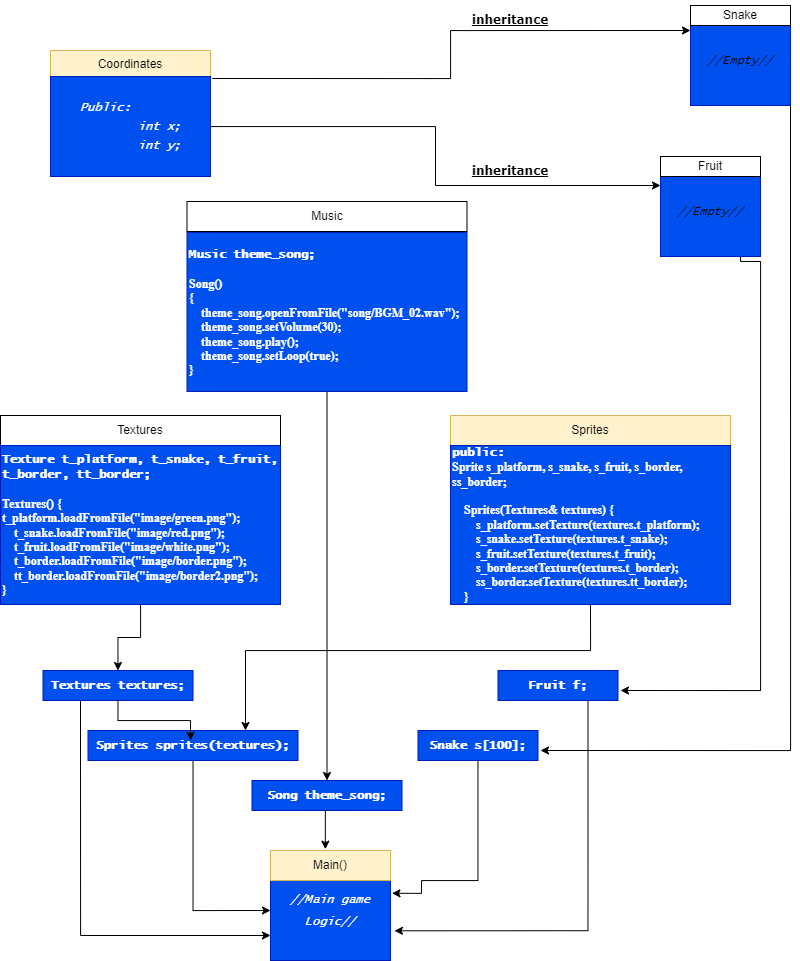

The diagram above was exported from draw.io. Its source (the exported page's mxGraphModel, read from the mxfile embedded in the PNG):
<mxGraphModel dx="2143" dy="3575" grid="1" gridSize="10" guides="1" tooltips="1" connect="1" arrows="1" fold="1" page="1" pageScale="1" pageWidth="827" pageHeight="1169" math="0" shadow="0">
  <root>
    <mxCell id="WIyWlLk6GJQsqaUBKTNV-0" />
    <mxCell id="WIyWlLk6GJQsqaUBKTNV-1" parent="WIyWlLk6GJQsqaUBKTNV-0" />
    <mxCell id="kpk8VSDE5VH2cLNdD4xg-0" value="Coordinates" style="swimlane;fontStyle=0;align=center;verticalAlign=top;childLayout=stackLayout;horizontal=1;startSize=26;horizontalStack=0;resizeParent=1;resizeLast=0;collapsible=1;marginBottom=0;rounded=0;shadow=0;strokeWidth=1;fillColor=#fff2cc;strokeColor=#d6b656;" parent="WIyWlLk6GJQsqaUBKTNV-1" vertex="1">
      <mxGeometry x="80" y="-2260" width="160" height="126" as="geometry">
        <mxRectangle x="508" y="120" width="160" height="26" as="alternateBounds" />
      </mxGeometry>
    </mxCell>
    <mxCell id="kpk8VSDE5VH2cLNdD4xg-2" value="&lt;h4 style=&quot;line-height: 150%;&quot;&gt;&lt;div style=&quot;text-align: justify; line-height: 150%;&quot;&gt;&lt;i style=&quot;background-color: initial; font-weight: normal;&quot;&gt;&lt;font face=&quot;Lucida Console&quot;&gt;Public:&lt;/font&gt;&lt;/i&gt;&lt;/div&gt;&lt;div style=&quot;text-align: justify; line-height: 150%;&quot;&gt;&lt;i style=&quot;background-color: initial; font-weight: normal;&quot;&gt;&lt;font face=&quot;Lucida Console&quot;&gt;&lt;span style=&quot;white-space: pre;&quot;&gt;&#09;&lt;/span&gt;int x;&lt;/font&gt;&lt;/i&gt;&lt;/div&gt;&lt;i style=&quot;&quot;&gt;&lt;div style=&quot;text-align: justify; line-height: 150%;&quot;&gt;&lt;i style=&quot;background-color: initial; font-weight: normal;&quot;&gt;&lt;font face=&quot;Lucida Console&quot;&gt;&lt;span style=&quot;white-space: pre;&quot;&gt;&#09;&lt;/span&gt;int y;&lt;/font&gt;&lt;/i&gt;&lt;/div&gt;&lt;/i&gt;&lt;/h4&gt;" style="text;html=1;align=center;verticalAlign=middle;resizable=0;points=[];autosize=1;strokeColor=#001DBC;fillColor=#0050ef;fontColor=#ffffff;" parent="kpk8VSDE5VH2cLNdD4xg-0" vertex="1">
      <mxGeometry y="26" width="160" height="100" as="geometry" />
    </mxCell>
    <mxCell id="kpk8VSDE5VH2cLNdD4xg-51" style="edgeStyle=orthogonalEdgeStyle;rounded=0;orthogonalLoop=1;jettySize=auto;html=1;exitX=1;exitY=1;exitDx=0;exitDy=0;" parent="WIyWlLk6GJQsqaUBKTNV-1" source="kpk8VSDE5VH2cLNdD4xg-6" edge="1">
      <mxGeometry relative="1" as="geometry">
        <mxPoint x="570" y="-1560" as="targetPoint" />
        <Array as="points">
          <mxPoint x="820" y="-1560" />
        </Array>
      </mxGeometry>
    </mxCell>
    <mxCell id="kpk8VSDE5VH2cLNdD4xg-6" value="" style="whiteSpace=wrap;html=1;aspect=fixed;fillColor=#0050ef;strokeColor=#001DBC;fontColor=#ffffff;" parent="WIyWlLk6GJQsqaUBKTNV-1" vertex="1">
      <mxGeometry x="720" y="-2305" width="100" height="100" as="geometry" />
    </mxCell>
    <mxCell id="kpk8VSDE5VH2cLNdD4xg-7" value="" style="rounded=0;whiteSpace=wrap;html=1;" parent="WIyWlLk6GJQsqaUBKTNV-1" vertex="1">
      <mxGeometry x="720" y="-2305" width="100" height="20" as="geometry" />
    </mxCell>
    <mxCell id="kpk8VSDE5VH2cLNdD4xg-8" value="Snake" style="text;html=1;strokeColor=none;fillColor=none;align=center;verticalAlign=middle;whiteSpace=wrap;rounded=0;" parent="WIyWlLk6GJQsqaUBKTNV-1" vertex="1">
      <mxGeometry x="740" y="-2310" width="60" height="30" as="geometry" />
    </mxCell>
    <mxCell id="kpk8VSDE5VH2cLNdD4xg-9" value="&lt;i&gt;&lt;font face=&quot;Lucida Console&quot;&gt;//Empty//&lt;/font&gt;&lt;/i&gt;" style="text;html=1;strokeColor=none;fillColor=none;align=center;verticalAlign=middle;whiteSpace=wrap;rounded=0;" parent="WIyWlLk6GJQsqaUBKTNV-1" vertex="1">
      <mxGeometry x="740" y="-2265" width="60" height="30" as="geometry" />
    </mxCell>
    <mxCell id="kpk8VSDE5VH2cLNdD4xg-50" style="edgeStyle=orthogonalEdgeStyle;rounded=0;orthogonalLoop=1;jettySize=auto;html=1;" parent="WIyWlLk6GJQsqaUBKTNV-1" source="kpk8VSDE5VH2cLNdD4xg-14" edge="1">
      <mxGeometry relative="1" as="geometry">
        <mxPoint x="650" y="-1620" as="targetPoint" />
        <mxPoint x="810" y="-2050" as="sourcePoint" />
        <Array as="points">
          <mxPoint x="770" y="-2049" />
          <mxPoint x="790" y="-2049" />
          <mxPoint x="790" y="-1620" />
        </Array>
      </mxGeometry>
    </mxCell>
    <mxCell id="kpk8VSDE5VH2cLNdD4xg-14" value="" style="whiteSpace=wrap;html=1;aspect=fixed;fillColor=#0050ef;strokeColor=#001DBC;fontColor=#ffffff;" parent="WIyWlLk6GJQsqaUBKTNV-1" vertex="1">
      <mxGeometry x="690" y="-2154" width="100" height="100" as="geometry" />
    </mxCell>
    <mxCell id="kpk8VSDE5VH2cLNdD4xg-15" value="Fruit" style="rounded=0;whiteSpace=wrap;html=1;" parent="WIyWlLk6GJQsqaUBKTNV-1" vertex="1">
      <mxGeometry x="690" y="-2154" width="100" height="20" as="geometry" />
    </mxCell>
    <mxCell id="kpk8VSDE5VH2cLNdD4xg-17" value="&lt;i&gt;&lt;font face=&quot;Lucida Console&quot;&gt;//Empty//&lt;/font&gt;&lt;/i&gt;" style="text;html=1;strokeColor=none;fillColor=none;align=center;verticalAlign=middle;whiteSpace=wrap;rounded=0;" parent="WIyWlLk6GJQsqaUBKTNV-1" vertex="1">
      <mxGeometry x="710" y="-2114" width="60" height="30" as="geometry" />
    </mxCell>
    <mxCell id="kpk8VSDE5VH2cLNdD4xg-18" style="edgeStyle=orthogonalEdgeStyle;rounded=0;orthogonalLoop=1;jettySize=auto;html=1;entryX=0;entryY=0.25;entryDx=0;entryDy=0;exitX=1.011;exitY=0.02;exitDx=0;exitDy=0;exitPerimeter=0;" parent="WIyWlLk6GJQsqaUBKTNV-1" source="kpk8VSDE5VH2cLNdD4xg-2" target="kpk8VSDE5VH2cLNdD4xg-6" edge="1">
      <mxGeometry relative="1" as="geometry" />
    </mxCell>
    <mxCell id="kpk8VSDE5VH2cLNdD4xg-21" style="edgeStyle=orthogonalEdgeStyle;rounded=0;orthogonalLoop=1;jettySize=auto;html=1;entryX=0;entryY=0.29;entryDx=0;entryDy=0;entryPerimeter=0;" parent="WIyWlLk6GJQsqaUBKTNV-1" source="kpk8VSDE5VH2cLNdD4xg-2" target="kpk8VSDE5VH2cLNdD4xg-14" edge="1">
      <mxGeometry relative="1" as="geometry" />
    </mxCell>
    <mxCell id="kpk8VSDE5VH2cLNdD4xg-22" value="&lt;p style=&quot;line-height: 170%;&quot;&gt;&lt;font face=&quot;Lucida Console&quot;&gt;&lt;i&gt;//Main game Logic//&lt;/i&gt;&lt;/font&gt;&lt;/p&gt;" style="rounded=0;whiteSpace=wrap;html=1;fillColor=#0050ef;strokeColor=#001DBC;fontColor=#ffffff;" parent="WIyWlLk6GJQsqaUBKTNV-1" vertex="1">
      <mxGeometry x="300" y="-1450" width="120" height="100" as="geometry" />
    </mxCell>
    <mxCell id="kpk8VSDE5VH2cLNdD4xg-23" value="Main()" style="rounded=0;whiteSpace=wrap;html=1;fillColor=#fff2cc;strokeColor=#d6b656;" parent="WIyWlLk6GJQsqaUBKTNV-1" vertex="1">
      <mxGeometry x="300" y="-1460" width="120" height="30" as="geometry" />
    </mxCell>
    <mxCell id="kpk8VSDE5VH2cLNdD4xg-24" value="&lt;b style=&quot;&quot;&gt;&lt;u style=&quot;&quot;&gt;&lt;font face=&quot;Verdana&quot;&gt;inheritance&lt;/font&gt;&lt;/u&gt;&lt;/b&gt;" style="text;html=1;strokeColor=none;fillColor=none;align=center;verticalAlign=middle;whiteSpace=wrap;rounded=0;" parent="WIyWlLk6GJQsqaUBKTNV-1" vertex="1">
      <mxGeometry x="510" y="-2154" width="60" height="30" as="geometry" />
    </mxCell>
    <mxCell id="kpk8VSDE5VH2cLNdD4xg-25" value="&lt;b style=&quot;&quot;&gt;&lt;u style=&quot;&quot;&gt;&lt;font face=&quot;Verdana&quot;&gt;inheritance&lt;/font&gt;&lt;/u&gt;&lt;/b&gt;" style="text;html=1;strokeColor=none;fillColor=none;align=center;verticalAlign=middle;whiteSpace=wrap;rounded=0;" parent="WIyWlLk6GJQsqaUBKTNV-1" vertex="1">
      <mxGeometry x="510" y="-2305" width="60" height="30" as="geometry" />
    </mxCell>
    <mxCell id="kpk8VSDE5VH2cLNdD4xg-56" style="edgeStyle=orthogonalEdgeStyle;rounded=0;orthogonalLoop=1;jettySize=auto;html=1;entryX=1.012;entryY=0.328;entryDx=0;entryDy=0;entryPerimeter=0;" parent="WIyWlLk6GJQsqaUBKTNV-1" source="kpk8VSDE5VH2cLNdD4xg-28" target="kpk8VSDE5VH2cLNdD4xg-22" edge="1">
      <mxGeometry relative="1" as="geometry">
        <mxPoint x="450" y="-1400" as="targetPoint" />
        <Array as="points">
          <mxPoint x="508" y="-1430" />
          <mxPoint x="451" y="-1430" />
          <mxPoint x="451" y="-1417" />
        </Array>
      </mxGeometry>
    </mxCell>
    <mxCell id="kpk8VSDE5VH2cLNdD4xg-28" value="&lt;font face=&quot;Lucida Console&quot;&gt;&lt;b&gt;Snake s[100];&lt;/b&gt;&lt;/font&gt;" style="rounded=0;whiteSpace=wrap;html=1;fillColor=#0050ef;strokeColor=#001DBC;fontColor=#ffffff;" parent="WIyWlLk6GJQsqaUBKTNV-1" vertex="1">
      <mxGeometry x="447.5" y="-1580" width="120" height="30" as="geometry" />
    </mxCell>
    <mxCell id="kpk8VSDE5VH2cLNdD4xg-57" style="edgeStyle=orthogonalEdgeStyle;rounded=0;orthogonalLoop=1;jettySize=auto;html=1;exitX=0.75;exitY=1;exitDx=0;exitDy=0;entryX=1.033;entryY=0.703;entryDx=0;entryDy=0;entryPerimeter=0;" parent="WIyWlLk6GJQsqaUBKTNV-1" source="kpk8VSDE5VH2cLNdD4xg-29" target="kpk8VSDE5VH2cLNdD4xg-22" edge="1">
      <mxGeometry relative="1" as="geometry">
        <mxPoint x="520" y="-1360" as="targetPoint" />
        <Array as="points">
          <mxPoint x="618" y="-1380" />
        </Array>
      </mxGeometry>
    </mxCell>
    <mxCell id="kpk8VSDE5VH2cLNdD4xg-29" value="&lt;b style=&quot;border-color: var(--border-color); font-family: &amp;quot;Lucida Console&amp;quot;;&quot;&gt;Fruit f;&lt;/b&gt;" style="rounded=0;whiteSpace=wrap;html=1;fillColor=#0050ef;strokeColor=#001DBC;fontColor=#ffffff;" parent="WIyWlLk6GJQsqaUBKTNV-1" vertex="1">
      <mxGeometry x="527.5" y="-1640" width="120" height="30" as="geometry" />
    </mxCell>
    <mxCell id="kpk8VSDE5VH2cLNdD4xg-31" value="&lt;font face=&quot;Lucida Console&quot;&gt;&lt;b&gt;Song theme_song;&lt;/b&gt;&lt;/font&gt;" style="rounded=0;whiteSpace=wrap;html=1;fillColor=#0050ef;strokeColor=#001DBC;fontColor=#ffffff;" parent="WIyWlLk6GJQsqaUBKTNV-1" vertex="1">
      <mxGeometry x="281.5" y="-1530" width="150" height="30" as="geometry" />
    </mxCell>
    <mxCell id="kpk8VSDE5VH2cLNdD4xg-53" style="edgeStyle=orthogonalEdgeStyle;rounded=0;orthogonalLoop=1;jettySize=auto;html=1;exitX=0.25;exitY=1;exitDx=0;exitDy=0;entryX=0;entryY=0.75;entryDx=0;entryDy=0;" parent="WIyWlLk6GJQsqaUBKTNV-1" source="kpk8VSDE5VH2cLNdD4xg-33" target="kpk8VSDE5VH2cLNdD4xg-22" edge="1">
      <mxGeometry relative="1" as="geometry" />
    </mxCell>
    <mxCell id="kpk8VSDE5VH2cLNdD4xg-33" value="&lt;font face=&quot;Lucida Console&quot;&gt;&lt;b&gt;Textures textures;&lt;/b&gt;&lt;/font&gt;" style="rounded=0;whiteSpace=wrap;html=1;fillColor=#0050ef;strokeColor=#001DBC;fontColor=#ffffff;" parent="WIyWlLk6GJQsqaUBKTNV-1" vertex="1">
      <mxGeometry x="72.5" y="-1640" width="150" height="30" as="geometry" />
    </mxCell>
    <mxCell id="kpk8VSDE5VH2cLNdD4xg-52" style="edgeStyle=orthogonalEdgeStyle;rounded=0;orthogonalLoop=1;jettySize=auto;html=1;entryX=0;entryY=0.5;entryDx=0;entryDy=0;" parent="WIyWlLk6GJQsqaUBKTNV-1" source="kpk8VSDE5VH2cLNdD4xg-34" target="kpk8VSDE5VH2cLNdD4xg-22" edge="1">
      <mxGeometry relative="1" as="geometry" />
    </mxCell>
    <mxCell id="kpk8VSDE5VH2cLNdD4xg-34" value="&lt;font face=&quot;Lucida Console&quot;&gt;&lt;b&gt;Sprites sprites(textures);&lt;/b&gt;&lt;/font&gt;" style="rounded=0;whiteSpace=wrap;html=1;fillColor=#0050ef;strokeColor=#001DBC;fontColor=#ffffff;" parent="WIyWlLk6GJQsqaUBKTNV-1" vertex="1">
      <mxGeometry x="117.5" y="-1580" width="210" height="30" as="geometry" />
    </mxCell>
    <mxCell id="kpk8VSDE5VH2cLNdD4xg-35" value="Music" style="rounded=0;whiteSpace=wrap;html=1;" parent="WIyWlLk6GJQsqaUBKTNV-1" vertex="1">
      <mxGeometry x="216.5" y="-2109" width="280" height="30" as="geometry" />
    </mxCell>
    <mxCell id="kpk8VSDE5VH2cLNdD4xg-42" style="edgeStyle=orthogonalEdgeStyle;rounded=0;orthogonalLoop=1;jettySize=auto;html=1;exitX=0.5;exitY=1;exitDx=0;exitDy=0;" parent="WIyWlLk6GJQsqaUBKTNV-1" source="kpk8VSDE5VH2cLNdD4xg-36" target="kpk8VSDE5VH2cLNdD4xg-31" edge="1">
      <mxGeometry relative="1" as="geometry" />
    </mxCell>
    <mxCell id="kpk8VSDE5VH2cLNdD4xg-36" value="&lt;div&gt;&lt;font face=&quot;Lucida Console&quot;&gt;&lt;b&gt;Music theme_song;&lt;/b&gt;&lt;/font&gt;&lt;/div&gt;&lt;div&gt;&lt;font face=&quot;EmI8eARShOcy2984bDzH&quot;&gt;&lt;b&gt;&lt;br&gt;&lt;/b&gt;&lt;/font&gt;&lt;/div&gt;&lt;div&gt;&lt;font face=&quot;EmI8eARShOcy2984bDzH&quot;&gt;&lt;b&gt;Song()&amp;nbsp;&lt;/b&gt;&lt;/font&gt;&lt;/div&gt;&lt;div&gt;&lt;font face=&quot;EmI8eARShOcy2984bDzH&quot;&gt;&lt;b&gt;{&lt;/b&gt;&lt;/font&gt;&lt;/div&gt;&lt;div&gt;&lt;font face=&quot;EmI8eARShOcy2984bDzH&quot;&gt;&lt;b&gt;&amp;nbsp; &amp;nbsp; theme_song.openFromFile(&quot;song/BGM_02.wav&quot;);&lt;span style=&quot;&quot;&gt;&lt;/span&gt;&lt;/b&gt;&lt;/font&gt;&lt;/div&gt;&lt;div&gt;&lt;span style=&quot;&quot;&gt;&lt;font face=&quot;EmI8eARShOcy2984bDzH&quot;&gt;&lt;b&gt;&lt;span style=&quot;&quot;&gt;&lt;span style=&quot;white-space: pre;&quot;&gt;&amp;nbsp;&amp;nbsp;&amp;nbsp;&amp;nbsp;&lt;/span&gt;&lt;/span&gt;theme_song.setVolume(30);&lt;/b&gt;&lt;/font&gt;&lt;/span&gt;&lt;/div&gt;&lt;div&gt;&lt;span style=&quot;&quot;&gt;&lt;font face=&quot;EmI8eARShOcy2984bDzH&quot;&gt;&lt;b&gt;&lt;span style=&quot;&quot;&gt;&lt;span style=&quot;white-space: pre;&quot;&gt;&amp;nbsp;&amp;nbsp;&amp;nbsp;&amp;nbsp;&lt;/span&gt;&lt;/span&gt;theme_song.play();&lt;/b&gt;&lt;/font&gt;&lt;/span&gt;&lt;/div&gt;&lt;div&gt;&lt;span style=&quot;&quot;&gt;&lt;font face=&quot;EmI8eARShOcy2984bDzH&quot;&gt;&lt;b&gt;&lt;span style=&quot;&quot;&gt;&lt;span style=&quot;white-space: pre;&quot;&gt;&amp;nbsp;&amp;nbsp;&amp;nbsp;&amp;nbsp;&lt;/span&gt;&lt;/span&gt;theme_song.setLoop(true);&lt;/b&gt;&lt;/font&gt;&lt;/span&gt;&lt;/div&gt;&lt;div&gt;&lt;font face=&quot;EmI8eARShOcy2984bDzH&quot;&gt;&lt;b&gt;}&lt;/b&gt;&lt;/font&gt;&lt;/div&gt;" style="rounded=0;whiteSpace=wrap;html=1;align=left;fillColor=#0050ef;strokeColor=#001DBC;fontColor=#ffffff;" parent="WIyWlLk6GJQsqaUBKTNV-1" vertex="1">
      <mxGeometry x="216.5" y="-2078" width="280" height="159" as="geometry" />
    </mxCell>
    <mxCell id="kpk8VSDE5VH2cLNdD4xg-37" value="Textures" style="rounded=0;whiteSpace=wrap;html=1;" parent="WIyWlLk6GJQsqaUBKTNV-1" vertex="1">
      <mxGeometry x="30" y="-1895" width="280" height="30" as="geometry" />
    </mxCell>
    <mxCell id="kpk8VSDE5VH2cLNdD4xg-43" value="" style="edgeStyle=orthogonalEdgeStyle;rounded=0;orthogonalLoop=1;jettySize=auto;html=1;" parent="WIyWlLk6GJQsqaUBKTNV-1" source="kpk8VSDE5VH2cLNdD4xg-38" target="kpk8VSDE5VH2cLNdD4xg-33" edge="1">
      <mxGeometry relative="1" as="geometry" />
    </mxCell>
    <mxCell id="kpk8VSDE5VH2cLNdD4xg-38" value="&lt;div&gt;&lt;font style=&quot;&quot; face=&quot;Lucida Console&quot;&gt;&lt;b&gt;Texture t_platform, t_snake, t_fruit, t_border, tt_border;&lt;/b&gt;&lt;/font&gt;&lt;/div&gt;&lt;div&gt;&lt;font face=&quot;qkfW8gjGQyR6Fdm8LcyY&quot;&gt;&lt;b&gt;&lt;br&gt;&lt;/b&gt;&lt;/font&gt;&lt;/div&gt;&lt;div&gt;&lt;font face=&quot;qkfW8gjGQyR6Fdm8LcyY&quot;&gt;&lt;b&gt;Textures() {&lt;/b&gt;&lt;/font&gt;&lt;/div&gt;&lt;div&gt;&lt;font face=&quot;qkfW8gjGQyR6Fdm8LcyY&quot;&gt;&lt;b&gt;t_platform.loadFromFile(&quot;image/green.png&quot;);&lt;span style=&quot;&quot;&gt;&lt;/span&gt;&lt;/b&gt;&lt;/font&gt;&lt;/div&gt;&lt;div&gt;&lt;span style=&quot;&quot;&gt;&lt;font face=&quot;qkfW8gjGQyR6Fdm8LcyY&quot;&gt;&lt;b&gt;&lt;span style=&quot;&quot;&gt;&lt;span style=&quot;white-space: pre;&quot;&gt;&amp;nbsp;&amp;nbsp;&amp;nbsp;&amp;nbsp;&lt;/span&gt;&lt;/span&gt;t_snake.loadFromFile(&quot;image/red.png&quot;);&lt;/b&gt;&lt;/font&gt;&lt;/span&gt;&lt;/div&gt;&lt;div&gt;&lt;span style=&quot;&quot;&gt;&lt;font face=&quot;qkfW8gjGQyR6Fdm8LcyY&quot;&gt;&lt;b&gt;&lt;span style=&quot;&quot;&gt;&lt;span style=&quot;white-space: pre;&quot;&gt;&amp;nbsp;&amp;nbsp;&amp;nbsp;&amp;nbsp;&lt;/span&gt;&lt;/span&gt;t_fruit.loadFromFile(&quot;image/white.png&quot;);&lt;/b&gt;&lt;/font&gt;&lt;/span&gt;&lt;/div&gt;&lt;div&gt;&lt;span style=&quot;&quot;&gt;&lt;font face=&quot;qkfW8gjGQyR6Fdm8LcyY&quot;&gt;&lt;b&gt;&lt;span style=&quot;&quot;&gt;&lt;span style=&quot;white-space: pre;&quot;&gt;&amp;nbsp;&amp;nbsp;&amp;nbsp;&amp;nbsp;&lt;/span&gt;&lt;/span&gt;t_border.loadFromFile(&quot;image/border.png&quot;);&lt;/b&gt;&lt;/font&gt;&lt;/span&gt;&lt;/div&gt;&lt;div&gt;&lt;span style=&quot;&quot;&gt;&lt;font face=&quot;qkfW8gjGQyR6Fdm8LcyY&quot;&gt;&lt;b&gt;&lt;span style=&quot;&quot;&gt;&lt;span style=&quot;white-space: pre;&quot;&gt;&amp;nbsp;&amp;nbsp;&amp;nbsp;&amp;nbsp;&lt;/span&gt;&lt;/span&gt;tt_border.loadFromFile(&quot;image/border2.png&quot;);&lt;/b&gt;&lt;/font&gt;&lt;/span&gt;&lt;/div&gt;&lt;div&gt;&lt;font style=&quot;&quot; face=&quot;qkfW8gjGQyR6Fdm8LcyY&quot;&gt;&lt;b&gt;}&lt;/b&gt;&lt;/font&gt;&lt;/div&gt;" style="rounded=0;whiteSpace=wrap;html=1;align=left;fillColor=#0050ef;strokeColor=#001DBC;fontColor=#ffffff;" parent="WIyWlLk6GJQsqaUBKTNV-1" vertex="1">
      <mxGeometry x="30" y="-1865" width="280" height="159" as="geometry" />
    </mxCell>
    <mxCell id="kpk8VSDE5VH2cLNdD4xg-39" value="Sprites" style="rounded=0;whiteSpace=wrap;html=1;fillColor=#fff2cc;strokeColor=#d6b656;" parent="WIyWlLk6GJQsqaUBKTNV-1" vertex="1">
      <mxGeometry x="480" y="-1895" width="280" height="30" as="geometry" />
    </mxCell>
    <mxCell id="kpk8VSDE5VH2cLNdD4xg-44" style="edgeStyle=orthogonalEdgeStyle;rounded=0;orthogonalLoop=1;jettySize=auto;html=1;exitX=0.5;exitY=1;exitDx=0;exitDy=0;entryX=0.75;entryY=0;entryDx=0;entryDy=0;" parent="WIyWlLk6GJQsqaUBKTNV-1" source="kpk8VSDE5VH2cLNdD4xg-40" target="kpk8VSDE5VH2cLNdD4xg-34" edge="1">
      <mxGeometry relative="1" as="geometry">
        <Array as="points">
          <mxPoint x="620" y="-1660" />
          <mxPoint x="275" y="-1660" />
        </Array>
      </mxGeometry>
    </mxCell>
    <mxCell id="kpk8VSDE5VH2cLNdD4xg-40" value="&lt;div&gt;&lt;font style=&quot;&quot; face=&quot;Lucida Console&quot;&gt;&lt;b&gt;public:&lt;/b&gt;&lt;/font&gt;&lt;/div&gt;&lt;div&gt;&lt;font face=&quot;yuA3Xb2LigXVsa4bIMqP&quot;&gt;&lt;b&gt;Sprite s_platform, s_snake, s_fruit, s_border, ss_border;&lt;span style=&quot;&quot;&gt;&lt;/span&gt;&lt;/b&gt;&lt;/font&gt;&lt;/div&gt;&lt;div&gt;&lt;font face=&quot;yuA3Xb2LigXVsa4bIMqP&quot;&gt;&lt;b&gt;&lt;br&gt;&lt;/b&gt;&lt;/font&gt;&lt;/div&gt;&lt;div&gt;&lt;span style=&quot;&quot;&gt;&lt;font face=&quot;yuA3Xb2LigXVsa4bIMqP&quot;&gt;&lt;b&gt;&lt;span style=&quot;&quot;&gt;&lt;span style=&quot;white-space: pre;&quot;&gt;&amp;nbsp;&amp;nbsp;&amp;nbsp;&amp;nbsp;&lt;/span&gt;&lt;/span&gt;Sprites(Textures&amp;amp; textures) {&lt;/b&gt;&lt;/font&gt;&lt;/span&gt;&lt;/div&gt;&lt;div&gt;&lt;span style=&quot;&quot;&gt;&lt;font face=&quot;yuA3Xb2LigXVsa4bIMqP&quot;&gt;&lt;b&gt;&lt;span style=&quot;&quot;&gt;&lt;span style=&quot;white-space: pre;&quot;&gt;&amp;nbsp;&amp;nbsp;&amp;nbsp;&amp;nbsp;&lt;/span&gt;&lt;span style=&quot;white-space: pre;&quot;&gt;&amp;nbsp;&amp;nbsp;&amp;nbsp;&amp;nbsp;&lt;/span&gt;&lt;/span&gt;s_platform.setTexture(textures.t_platform);&lt;/b&gt;&lt;/font&gt;&lt;/span&gt;&lt;/div&gt;&lt;div&gt;&lt;span style=&quot;&quot;&gt;&lt;font face=&quot;yuA3Xb2LigXVsa4bIMqP&quot;&gt;&lt;b&gt;&lt;span style=&quot;&quot;&gt;&lt;span style=&quot;white-space: pre;&quot;&gt;&amp;nbsp;&amp;nbsp;&amp;nbsp;&amp;nbsp;&lt;/span&gt;&lt;span style=&quot;white-space: pre;&quot;&gt;&amp;nbsp;&amp;nbsp;&amp;nbsp;&amp;nbsp;&lt;/span&gt;&lt;/span&gt;s_snake.setTexture(textures.t_snake);&lt;/b&gt;&lt;/font&gt;&lt;/span&gt;&lt;/div&gt;&lt;div&gt;&lt;span style=&quot;&quot;&gt;&lt;font face=&quot;yuA3Xb2LigXVsa4bIMqP&quot;&gt;&lt;b&gt;&lt;span style=&quot;&quot;&gt;&lt;span style=&quot;white-space: pre;&quot;&gt;&amp;nbsp;&amp;nbsp;&amp;nbsp;&amp;nbsp;&lt;/span&gt;&lt;span style=&quot;white-space: pre;&quot;&gt;&amp;nbsp;&amp;nbsp;&amp;nbsp;&amp;nbsp;&lt;/span&gt;&lt;/span&gt;s_fruit.setTexture(textures.t_fruit);&lt;/b&gt;&lt;/font&gt;&lt;/span&gt;&lt;/div&gt;&lt;div&gt;&lt;span style=&quot;&quot;&gt;&lt;font face=&quot;yuA3Xb2LigXVsa4bIMqP&quot;&gt;&lt;b&gt;&lt;span style=&quot;&quot;&gt;&lt;span style=&quot;white-space: pre;&quot;&gt;&amp;nbsp;&amp;nbsp;&amp;nbsp;&amp;nbsp;&lt;/span&gt;&lt;span style=&quot;white-space: pre;&quot;&gt;&amp;nbsp;&amp;nbsp;&amp;nbsp;&amp;nbsp;&lt;/span&gt;&lt;/span&gt;s_border.setTexture(textures.t_border);&lt;/b&gt;&lt;/font&gt;&lt;/span&gt;&lt;/div&gt;&lt;div&gt;&lt;span style=&quot;&quot;&gt;&lt;font face=&quot;yuA3Xb2LigXVsa4bIMqP&quot;&gt;&lt;b&gt;&lt;span style=&quot;&quot;&gt;&lt;span style=&quot;white-space: pre;&quot;&gt;&amp;nbsp;&amp;nbsp;&amp;nbsp;&amp;nbsp;&lt;/span&gt;&lt;span style=&quot;white-space: pre;&quot;&gt;&amp;nbsp;&amp;nbsp;&amp;nbsp;&amp;nbsp;&lt;/span&gt;&lt;/span&gt;ss_border.setTexture(textures.tt_border);&lt;/b&gt;&lt;/font&gt;&lt;/span&gt;&lt;/div&gt;&lt;div&gt;&lt;font style=&quot;&quot; face=&quot;yuA3Xb2LigXVsa4bIMqP&quot;&gt;&lt;b&gt;&lt;span style=&quot;white-space: pre;&quot;&gt;&amp;nbsp;&amp;nbsp;&amp;nbsp;&amp;nbsp;&lt;/span&gt;}&lt;/b&gt;&lt;/font&gt;&lt;/div&gt;" style="rounded=0;whiteSpace=wrap;html=1;align=left;fillColor=#0050ef;strokeColor=#001DBC;fontColor=#ffffff;" parent="WIyWlLk6GJQsqaUBKTNV-1" vertex="1">
      <mxGeometry x="480" y="-1865" width="280" height="159" as="geometry" />
    </mxCell>
    <mxCell id="kpk8VSDE5VH2cLNdD4xg-45" style="edgeStyle=orthogonalEdgeStyle;rounded=0;orthogonalLoop=1;jettySize=auto;html=1;exitX=0.5;exitY=1;exitDx=0;exitDy=0;entryX=0.488;entryY=0.333;entryDx=0;entryDy=0;entryPerimeter=0;" parent="WIyWlLk6GJQsqaUBKTNV-1" source="kpk8VSDE5VH2cLNdD4xg-33" target="kpk8VSDE5VH2cLNdD4xg-34" edge="1">
      <mxGeometry relative="1" as="geometry" />
    </mxCell>
    <mxCell id="kpk8VSDE5VH2cLNdD4xg-54" style="edgeStyle=orthogonalEdgeStyle;rounded=0;orthogonalLoop=1;jettySize=auto;html=1;exitX=0.5;exitY=1;exitDx=0;exitDy=0;entryX=0.457;entryY=-0.044;entryDx=0;entryDy=0;entryPerimeter=0;" parent="WIyWlLk6GJQsqaUBKTNV-1" source="kpk8VSDE5VH2cLNdD4xg-31" target="kpk8VSDE5VH2cLNdD4xg-23" edge="1">
      <mxGeometry relative="1" as="geometry" />
    </mxCell>
  </root>
</mxGraphModel>